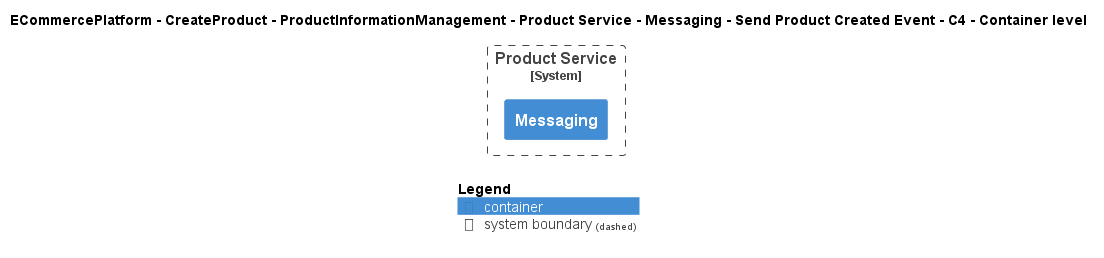

The diagram above was rendered by PlantUML. Its source (embedded in the PNG):
@startuml
!include ..\..\..\..\..\..\..\..\..\.c4s\C4_Container.puml

AddElementTag("c4interflow:lifecycle:new", $bgColor=green, $fontColor=#ffffff, $borderColor=green, $shadowing="False")
AddElementTag("c4interflow:lifecycle:changed", $bgColor=orange, $fontColor=#ffffff, $borderColor=orange, $shadowing="False")
AddElementTag("c4interflow:lifecycle:removed", $bgColor=red, $fontColor=#ffffff, $borderColor=red, $shadowing="False")

AddRelTag("c4interflow:lifecycle:new", $textColor=green, $lineColor=green)
AddRelTag("c4interflow:lifecycle:changed", $textColor=orange, $lineColor=orange)
AddRelTag("c4interflow:lifecycle:removed", $textColor=red, $lineColor=red)

SHOW_PERSON_PORTRAIT()
LAYOUT_TOP_DOWN()

skinparam linetype polyline

title ECommercePlatform - CreateProduct - ProductInformationManagement - Product Service - Messaging - Send Product Created Event - C4 - Container level


System_Boundary(ECommercePlatform.CreateProduct.ProductInformationManagement.SoftwareSystems.ProductService, "Product Service") {
    Container(ECommercePlatform.CreateProduct.ProductInformationManagement.SoftwareSystems.ProductService.Containers.Messaging, "Messaging", "", "")
}



SHOW_LEGEND()
@enduml